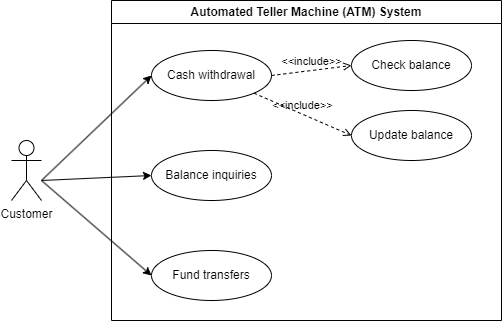

The diagram above was exported from draw.io. Its source (the exported page's mxGraphModel, read from the mxfile embedded in the PNG):
<mxGraphModel dx="537" dy="819" grid="1" gridSize="10" guides="1" tooltips="1" connect="1" arrows="1" fold="1" page="1" pageScale="1" pageWidth="1169" pageHeight="1654" math="0" shadow="0">
  <root>
    <mxCell id="0" />
    <mxCell id="1" parent="0" />
    <mxCell id="D3ludWTQIPKEBMEFFW0J-1" value="Automated Teller Machine (ATM) System" style="swimlane;whiteSpace=wrap;html=1;" parent="1" vertex="1">
      <mxGeometry x="130" y="160" width="390" height="320" as="geometry" />
    </mxCell>
    <mxCell id="D3ludWTQIPKEBMEFFW0J-2" value="Cash withdrawal" style="ellipse;whiteSpace=wrap;html=1;" parent="D3ludWTQIPKEBMEFFW0J-1" vertex="1">
      <mxGeometry x="40" y="50" width="120" height="50" as="geometry" />
    </mxCell>
    <mxCell id="D3ludWTQIPKEBMEFFW0J-3" value="Check balance" style="ellipse;whiteSpace=wrap;html=1;" parent="D3ludWTQIPKEBMEFFW0J-1" vertex="1">
      <mxGeometry x="240" y="40" width="120" height="50" as="geometry" />
    </mxCell>
    <mxCell id="D3ludWTQIPKEBMEFFW0J-13" value="Update balance" style="ellipse;whiteSpace=wrap;html=1;" parent="D3ludWTQIPKEBMEFFW0J-1" vertex="1">
      <mxGeometry x="240" y="110" width="120" height="50" as="geometry" />
    </mxCell>
    <mxCell id="D3ludWTQIPKEBMEFFW0J-15" value="Balance inquiries" style="ellipse;whiteSpace=wrap;html=1;" parent="D3ludWTQIPKEBMEFFW0J-1" vertex="1">
      <mxGeometry x="40" y="150" width="120" height="50" as="geometry" />
    </mxCell>
    <mxCell id="D3ludWTQIPKEBMEFFW0J-17" value="Fund transfers" style="ellipse;whiteSpace=wrap;html=1;" parent="D3ludWTQIPKEBMEFFW0J-1" vertex="1">
      <mxGeometry x="40" y="250" width="120" height="50" as="geometry" />
    </mxCell>
    <mxCell id="D3ludWTQIPKEBMEFFW0J-20" value="&amp;lt;&amp;lt;include&amp;gt;&amp;gt;" style="html=1;verticalAlign=bottom;labelBackgroundColor=none;endArrow=open;endFill=0;dashed=1;rounded=0;exitX=1;exitY=0.5;exitDx=0;exitDy=0;entryX=0;entryY=0.5;entryDx=0;entryDy=0;" parent="D3ludWTQIPKEBMEFFW0J-1" source="D3ludWTQIPKEBMEFFW0J-2" target="D3ludWTQIPKEBMEFFW0J-3" edge="1">
      <mxGeometry width="160" relative="1" as="geometry">
        <mxPoint x="150" y="130" as="sourcePoint" />
        <mxPoint x="310" y="130" as="targetPoint" />
      </mxGeometry>
    </mxCell>
    <mxCell id="D3ludWTQIPKEBMEFFW0J-21" value="&amp;lt;&amp;lt;include&amp;gt;&amp;gt;" style="html=1;verticalAlign=bottom;labelBackgroundColor=none;endArrow=open;endFill=0;dashed=1;rounded=0;exitX=1;exitY=1;exitDx=0;exitDy=0;entryX=0;entryY=0.5;entryDx=0;entryDy=0;" parent="D3ludWTQIPKEBMEFFW0J-1" source="D3ludWTQIPKEBMEFFW0J-2" target="D3ludWTQIPKEBMEFFW0J-13" edge="1">
      <mxGeometry width="160" relative="1" as="geometry">
        <mxPoint x="190" y="130" as="sourcePoint" />
        <mxPoint x="270" y="120" as="targetPoint" />
      </mxGeometry>
    </mxCell>
    <mxCell id="D3ludWTQIPKEBMEFFW0J-5" value="Customer" style="shape=umlActor;verticalLabelPosition=bottom;verticalAlign=top;html=1;outlineConnect=0;" parent="1" vertex="1">
      <mxGeometry x="30" y="300" width="30" height="60" as="geometry" />
    </mxCell>
    <mxCell id="D3ludWTQIPKEBMEFFW0J-6" value="" style="endArrow=classic;html=1;rounded=0;entryX=0;entryY=0.5;entryDx=0;entryDy=0;" parent="1" target="D3ludWTQIPKEBMEFFW0J-2" edge="1">
      <mxGeometry width="50" height="50" relative="1" as="geometry">
        <mxPoint x="60" y="340" as="sourcePoint" />
        <mxPoint x="280" y="450" as="targetPoint" />
      </mxGeometry>
    </mxCell>
    <mxCell id="D3ludWTQIPKEBMEFFW0J-16" value="" style="endArrow=classic;html=1;rounded=0;entryX=0;entryY=0.5;entryDx=0;entryDy=0;" parent="1" target="D3ludWTQIPKEBMEFFW0J-15" edge="1">
      <mxGeometry width="50" height="50" relative="1" as="geometry">
        <mxPoint x="60" y="340" as="sourcePoint" />
        <mxPoint x="190" y="360" as="targetPoint" />
      </mxGeometry>
    </mxCell>
    <mxCell id="D3ludWTQIPKEBMEFFW0J-18" value="" style="endArrow=classic;html=1;rounded=0;entryX=0;entryY=0.5;entryDx=0;entryDy=0;" parent="1" target="D3ludWTQIPKEBMEFFW0J-17" edge="1">
      <mxGeometry width="50" height="50" relative="1" as="geometry">
        <mxPoint x="60" y="340" as="sourcePoint" />
        <mxPoint x="180" y="385" as="targetPoint" />
      </mxGeometry>
    </mxCell>
  </root>
</mxGraphModel>